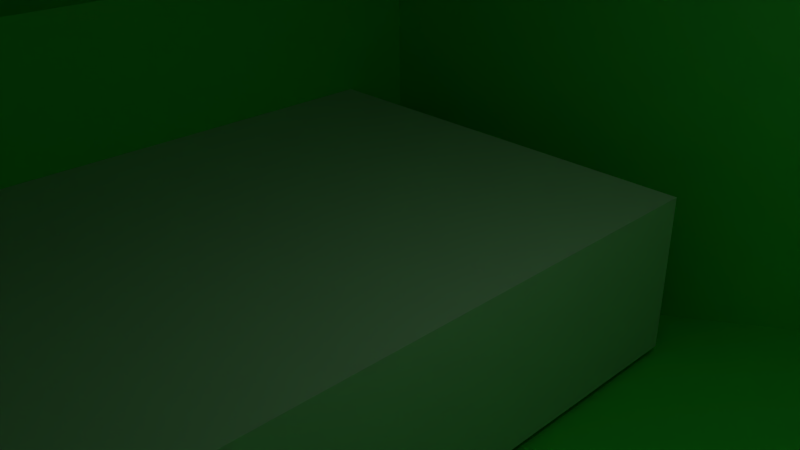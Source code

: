 # Source: block3.blend  (saved by Blender 2.69.0; exported with 4.5.12 LTS)
import bpy
from mathutils import Matrix  # noqa: F401  (used for matrix-valued properties, if any)

bpy.ops.wm.read_factory_settings(use_empty=True)
scene = bpy.context.scene
scene.name = 'Scene'

# ---- collections
col_collection_1 = bpy.data.collections.new('Collection 1'); scene.collection.children.link(col_collection_1)
col_collection_4 = bpy.data.collections.new('Collection 4'); scene.collection.children.link(col_collection_4)

# ---- materials (node trees are filled in below, after node groups)
mat_cube = bpy.data.materials.new('Cube')
mat_cube.alpha_threshold = 0.0
mat_cube.use_transparent_shadow = False
mat_cube.preview_render_type = 'CUBE'
mat_cube.diffuse_color = (0.1012, 0.8, 0.1159, 1.0)
mat_cube.specular_color = (0.9597, 0.945, 1.0)
mat_cube.roughness = 0.5
mat_cube.specular_intensity = 0.6789
mat_cube.line_color = (0.0, 0.0, 0.0, 1.0)

# ---- material node trees

# ---- world
world_world = bpy.data.worlds.new('World'); scene.world = world_world
world_world.color = (0.05088, 0.05088, 0.05088)
world_world.use_sun_shadow = False
world_world.sun_shadow_jitter_overblur = 0.0
world_world.cycles.sampling_method = 'MANUAL'
world_world.cycles.sample_map_resolution = 256

# ---- cameras
cam_camera = bpy.data.cameras.new('Camera')
cam_camera.clip_end = 100.0
cam_camera.lens = 35.0
cam_camera.sensor_width = 32.0
cam_camera.sensor_height = 18.0
cam_camera.ortho_scale = 7.314
cam_camera.dof.focus_distance = 0.0
cam_camera.dof.aperture_fstop = 128.0

# ---- lights
light_lamp = bpy.data.lights.new('Lamp', 'POINT')
light_lamp.transmission_factor = 0.0
light_lamp.cutoff_distance = 30.0
light_lamp.energy = 100.0
light_lamp.shadow_buffer_clip_start = 1.001
light_lamp.shadow_soft_size = 1.0
light_lamp.shadow_maximum_resolution = 0.006
light_lamp.use_absolute_resolution = True
light_lamp.cycles.use_multiple_importance_sampling = False

# ---- meshes
me_cube = bpy.data.meshes.new('Cube')
me_cube.from_pydata([(1.0, 1.0, -0.9059), (1.0, -1.0, -0.9059), (-1.0, -1.0, -0.9059), (-1.0, 1.0, -0.9059), (1.0, 1.0, 1.0), (1.0, -1.0, 1.0), (-1.0, -1.0, 1.0), (-1.0, 1.0, 1.0), (1.0, -1.0, 1.0), (1.0, 1.0, 1.0), (1.201, 1.222, -0.1635), (1.201, -1.19, -0.1635), (-1.212, -1.19, -0.9627), (-1.212, 1.222, -0.9627), (1.201, 1.222, 0.9864), (1.201, -1.19, 0.9864), (-1.212, -1.19, 0.1872), (-1.212, 1.222, 0.1872), (-1.212, -0.32, -0.9191), (-1.212, 0.352, -0.9191), (-1.212, -0.32, 0.1436), (-1.212, 0.352, 0.1436), (-1.33, -0.32, -0.9191), (-1.33, 0.352, -0.9191), (-1.33, -0.32, 0.1436), (-1.33, 0.352, 0.1436), (-1.558, -0.1152, 0.2981), (-1.558, 0.1472, 0.2981), (-1.558, -0.1152, 0.7132), (-1.558, 0.1472, 0.7132), (0.4233, 1.0, -0.9955), (-0.4233, 1.0, -0.9955), (0.4233, 1.0, 0.9955), (-0.4233, 1.0, 0.9955), (0.4233, 1.124, -0.9955), (-0.4233, 1.124, -0.9955), (0.4233, 1.124, 0.9955), (-0.4233, 1.124, 0.9955), (1.334, 1.024, 0.02812), (1.334, -0.9918, 0.02812), (1.334, 1.024, 0.7948), (1.334, -0.9918, 0.7948), (0.7278, -1.19, -0.09473), (-1.211, -1.19, -0.7683), (0.7278, -1.19, 0.6042), (-1.211, -1.19, -0.06935), (0.2559, -1.055, -0.2825), (-1.211, -1.055, -0.7683), (0.2559, -1.055, 0.4165), (-1.211, -1.055, -0.06935), (0.2457, 1.222, -0.2519), (-1.207, 1.222, -0.733), (0.2457, 1.222, 0.4403), (-1.207, 1.222, -0.04079), (0.2457, 1.034, -0.2519), (-1.207, 1.034, -0.733), (0.2457, 1.034, 0.4403), (-1.207, 1.034, -0.04079), (0.7101, 0.7101, 1.274), (0.7101, -0.7101, 1.274), (-0.7101, -0.7101, 1.274), (-0.7101, 0.7101, 1.274), (0.6408, 0.6408, -1.066), (0.6408, -0.6408, -1.066), (-0.6408, -0.6408, -1.066), (-0.6408, 0.6408, -1.066)], [], [(3, 2, 64, 65), (6, 7, 61, 60), (1, 2, 6, 5), (2, 3, 7, 6), (4, 7, 33, 32), (4, 9, 8, 5), (0, 1, 8, 9), (0, 9, 4), (10, 13, 12, 11), (14, 15, 16, 17), (16, 15, 44, 45), (17, 16, 20, 21), (14, 17, 53, 52), (15, 14, 40, 41), (21, 20, 24, 25), (13, 17, 21, 19), (16, 12, 18, 20), (12, 13, 19, 18), (25, 24, 28, 29), (19, 21, 25, 23), (20, 18, 22, 24), (18, 19, 23, 22), (26, 27, 29, 28), (23, 25, 29, 27), (24, 22, 26, 28), (22, 23, 27, 26), (32, 33, 37, 36), (7, 3, 31, 33), (0, 4, 32, 30), (3, 0, 30, 31), (36, 37, 35, 34), (33, 31, 35, 37), (30, 32, 36, 34), (31, 30, 34, 35), (38, 39, 41, 40), (11, 15, 41, 39), (14, 10, 38, 40), (10, 11, 39, 38), (45, 44, 48, 49), (12, 16, 45, 43), (15, 11, 42, 44), (11, 12, 43, 42), (46, 47, 49, 48), (43, 45, 49, 47), (44, 42, 46, 48), (42, 43, 47, 46), (52, 53, 57, 56), (17, 13, 51, 53), (10, 14, 52, 50), (13, 10, 50, 51), (56, 57, 55, 54), (53, 51, 55, 57), (50, 52, 56, 54), (51, 50, 54, 55), (58, 59, 60, 61), (5, 6, 60, 59), (7, 4, 58, 61), (4, 5, 59, 58), (62, 65, 64, 63), (2, 1, 63, 64), (0, 3, 65, 62), (1, 0, 62, 63), (5, 8, 1)])
_uv = me_cube.uv_layers.new(name='UVTex')
_uv.uv.foreach_set('vector', [0.0, 1.0, 0.0, 0.0, 0.0, 0.0, 0.0, 1.0, 1.0, 0.0, 1.0, 1.0, 1.0, 1.0, 1.0, 0.0, 0.0, 0.0, 0.0, 1.0, 1.0, 1.0, 1.0, 0.0, 0.0, 0.0, 0.0, 1.0, 1.0, 1.0, 1.0, 0.0, 0.0, 0.0, 1.0, 0.0, 1.0, 0.0, 0.0, 0.0, 0.0, 0.0, 0.0, 1.0, 1.0, 1.0, 1.0, 0.0, 0.0, 0.0, 0.0, 1.0, 1.0, 1.0, 1.0, 0.0, 0.0, 1.0, 1.0, 1.0, 1.0, 0.0, 0.0, 0.0, 0.0, 1.0, 1.0, 1.0, 1.0, 0.0, 0.0, 0.0, 0.0, 1.0, 1.0, 1.0, 1.0, 0.0, 1.0, 1.0, 0.0, 1.0, 0.0, 1.0, 1.0, 1.0, 1.0, 0.0, 1.0, 1.0, 1.0, 1.0, 1.0, 0.0, 0.0, 0.0, 1.0, 0.0, 1.0, 0.0, 0.0, 0.0, 0.0, 1.0, 0.0, 0.0, 0.0, 0.0, 0.0, 1.0, 1.0, 0.0, 1.0, 1.0, 1.0, 1.0, 1.0, 0.0, 1.0, 1.0, 0.0, 1.0, 0.0, 1.0, 1.0, 1.0, 1.0, 1.0, 0.0, 1.0, 0.0, 1.0, 1.0, 1.0, 1.0, 1.0, 0.0, 1.0, 0.0, 1.0, 1.0, 1.0, 1.0, 0.0, 1.0, 1.0, 1.0, 1.0, 1.0, 0.0, 1.0, 1.0, 0.0, 1.0, 0.0, 1.0, 1.0, 1.0, 1.0, 1.0, 0.0, 1.0, 0.0, 1.0, 1.0, 1.0, 1.0, 1.0, 0.0, 1.0, 0.0, 1.0, 1.0, 1.0, 0.0, 0.0, 0.0, 1.0, 1.0, 1.0, 1.0, 0.0, 1.0, 1.0, 0.0, 1.0, 0.0, 1.0, 1.0, 1.0, 1.0, 1.0, 0.0, 1.0, 0.0, 1.0, 1.0, 1.0, 1.0, 1.0, 0.0, 1.0, 0.0, 1.0, 1.0, 1.0, 0.0, 0.0, 1.0, 0.0, 1.0, 0.0, 0.0, 0.0, 1.0, 1.0, 0.0, 1.0, 0.0, 1.0, 1.0, 1.0, 0.0, 0.0, 1.0, 0.0, 1.0, 0.0, 0.0, 0.0, 0.0, 1.0, 0.0, 0.0, 0.0, 0.0, 0.0, 1.0, 0.0, 0.0, 0.0, 1.0, 1.0, 1.0, 1.0, 0.0, 1.0, 1.0, 0.0, 1.0, 0.0, 1.0, 1.0, 1.0, 0.0, 0.0, 1.0, 0.0, 1.0, 0.0, 0.0, 0.0, 0.0, 1.0, 0.0, 0.0, 0.0, 0.0, 0.0, 1.0, 0.0, 0.0, 0.0, 1.0, 1.0, 1.0, 1.0, 0.0, 0.0, 0.0, 1.0, 0.0, 1.0, 0.0, 0.0, 0.0, 0.0, 0.0, 1.0, 0.0, 1.0, 0.0, 0.0, 0.0, 0.0, 0.0, 1.0, 0.0, 1.0, 0.0, 0.0, 0.0, 1.0, 1.0, 0.0, 1.0, 0.0, 1.0, 1.0, 1.0, 0.0, 1.0, 1.0, 1.0, 1.0, 1.0, 0.0, 1.0, 1.0, 0.0, 0.0, 0.0, 0.0, 0.0, 1.0, 0.0, 1.0, 0.0, 1.0, 1.0, 1.0, 1.0, 1.0, 0.0, 0.0, 0.0, 0.0, 1.0, 1.0, 1.0, 1.0, 0.0, 0.0, 1.0, 1.0, 1.0, 1.0, 1.0, 0.0, 1.0, 1.0, 0.0, 0.0, 0.0, 0.0, 0.0, 1.0, 0.0, 1.0, 0.0, 1.0, 1.0, 1.0, 1.0, 1.0, 0.0, 0.0, 0.0, 1.0, 0.0, 1.0, 0.0, 0.0, 0.0, 0.0, 1.0, 1.0, 1.0, 1.0, 1.0, 0.0, 1.0, 1.0, 0.0, 0.0, 0.0, 0.0, 0.0, 1.0, 0.0, 0.0, 1.0, 0.0, 0.0, 0.0, 0.0, 0.0, 1.0, 0.0, 0.0, 0.0, 1.0, 1.0, 1.0, 1.0, 0.0, 0.0, 1.0, 1.0, 1.0, 1.0, 1.0, 0.0, 1.0, 1.0, 0.0, 0.0, 0.0, 0.0, 0.0, 1.0, 0.0, 0.0, 1.0, 0.0, 0.0, 0.0, 0.0, 0.0, 1.0, 0.0, 0.0, 0.0, 1.0, 1.0, 1.0, 1.0, 0.0, 1.0, 0.0, 1.0, 1.0, 1.0, 1.0, 1.0, 0.0, 1.0, 0.0, 0.0, 0.0, 0.0, 0.0, 1.0, 0.0, 0.0, 0.0, 1.0, 0.0, 1.0, 0.0, 0.0, 0.0, 0.0, 0.0, 0.0, 1.0, 1.0, 1.0, 1.0, 0.0, 0.0, 1.0, 0.0, 0.0, 0.0, 0.0, 0.0, 1.0, 0.0, 0.0, 0.0, 1.0, 0.0, 1.0, 0.0, 0.0, 0.0, 0.0, 1.0, 0.0, 1.0, 0.0, 0.0, 0.0, 0.0, 0.0, 0.0, 1.0, 1.0, 0.0])
me_cube.materials.append(mat_cube)
me_cube.use_remesh_preserve_volume = False
me_cube.use_remesh_preserve_attributes = False
me_cube.use_mirror_vertex_groups = False
me_cube.update()
me_cube_001 = bpy.data.meshes.new('Cube.001')
me_cube_001.from_pydata([(-1.0, -1.0, -1.0), (-1.0, 1.0, -1.0), (1.0, 1.0, -1.0), (1.0, -1.0, -1.0), (-1.0, -1.0, 1.0), (-1.0, 1.0, 1.0), (1.0, 1.0, 1.0), (1.0, -1.0, 1.0), (-1.271, -0.4665, -0.922), (-1.271, 0.4665, -0.922), (-1.271, -0.4665, 0.922), (-1.271, 0.4665, 0.922)], [], [(1, 0, 8, 9), (5, 6, 2, 1), (6, 7, 3, 2), (7, 4, 0, 3), (0, 1, 2, 3), (7, 6, 5, 4), (10, 11, 9, 8), (5, 1, 9, 11), (4, 5, 11, 10), (0, 4, 10, 8)])
me_cube_001.use_remesh_preserve_volume = False
me_cube_001.use_remesh_preserve_attributes = False
me_cube_001.use_mirror_vertex_groups = False
me_cube_001.update()

# ---- objects
ob_cube = bpy.data.objects.new('Cube', me_cube)
ob_lamp = bpy.data.objects.new('Lamp', light_lamp)
ob_camera = bpy.data.objects.new('Camera', cam_camera)
ob_cube_001 = bpy.data.objects.new('Cube.001', me_cube_001)

# ---- transforms, parenting, visibility, modifiers, constraints
ob_cube.location = (0.0, 0.0, 0.0)
ob_cube.rotation_euler = (-7.451e-09, 3.142, 7.451e-09)
ob_cube.scale = (-7.788, -7.788, -7.788)
ob_cube.lock_rotations_4d = False
ob_cube.empty_display_type = 'ARROWS'
ob_cube.lineart.crease_threshold = 0.0
ob_lamp.location = (4.076, 1.005, 5.904)
ob_lamp.rotation_euler = (0.6503, 0.05522, 1.866)
ob_lamp.lock_rotations_4d = False
ob_lamp.empty_display_type = 'ARROWS'
ob_lamp.color = (0.0, 0.0, 0.0, 0.0)
ob_lamp.lineart.crease_threshold = 0.0
ob_camera.location = (7.481, -6.508, 5.344)
ob_camera.rotation_euler = (1.109, 0.01082, 0.8149)
ob_camera.lock_rotations_4d = False
ob_camera.empty_display_type = 'ARROWS'
ob_camera.color = (0.0, 0.0, 0.0, 0.0)
ob_camera.display_type = 'WIRE'
ob_camera.lineart.crease_threshold = 0.0
ob_cube_001.location = (-5.379, 0.04202, -2.467)
ob_cube_001.scale = (6.165, 6.165, 1.522)
ob_cube_001.lineart.crease_threshold = 0.0

# ---- collection membership
col_collection_1.objects.link(ob_cube)
col_collection_1.objects.link(ob_lamp)
col_collection_1.objects.link(ob_camera)
col_collection_4.objects.link(ob_cube_001)

# ---- scene / render settings (as saved in the file)
scene.camera = ob_camera
scene.frame_start = 1; scene.frame_end = 250; scene.frame_set(1)
scene.render.engine = 'BLENDER_EEVEE_NEXT'
scene.render.image_settings.color_mode = 'RGB'
scene.render.image_settings.compression = 90
scene.render.resolution_percentage = 50
scene.render.dither_intensity = 0.0
scene.render.bake_margin = 2
scene.render.bake_bias = 0.0
scene.cycles.use_denoising = False
scene.cycles.samples = 10
scene.cycles.sampling_pattern = 'TABULATED_SOBOL'
scene.cycles.light_sampling_threshold = 0.0
scene.cycles.use_adaptive_sampling = False
scene.cycles.use_light_tree = False
scene.cycles.blur_glossy = 0.0
scene.cycles.volume_bounces = 1
scene.cycles.pixel_filter_type = 'GAUSSIAN'
scene.cycles.sample_clamp_indirect = 0.0
scene.view_settings.view_transform = 'Standard'
bpy.context.view_layer.update()
